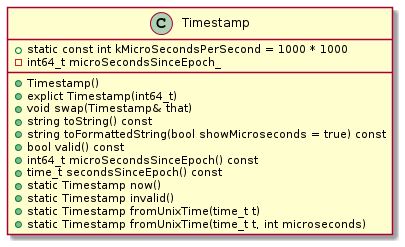

The diagram above was rendered by PlantUML. Its source (embedded in the PNG):
@startuml Timestamp
class Timestamp {
    +Timestamp()
    +explict Timestamp(int64_t)
    +void swap(Timestamp& that)
    +string toString() const
    +string toFormattedString(bool showMicroseconds = true) const
    +bool valid() const
    +int64_t microSecondsSinceEpoch() const
    +time_t secondsSinceEpoch() const
    +static Timestamp now()
    +static Timestamp invalid()
    +static Timestamp fromUnixTime(time_t t)
    +static Timestamp fromUnixTime(time_t t, int microseconds)
    +static const int kMicroSecondsPerSecond = 1000 * 1000
    -int64_t microSecondsSinceEpoch_
}
@enduml